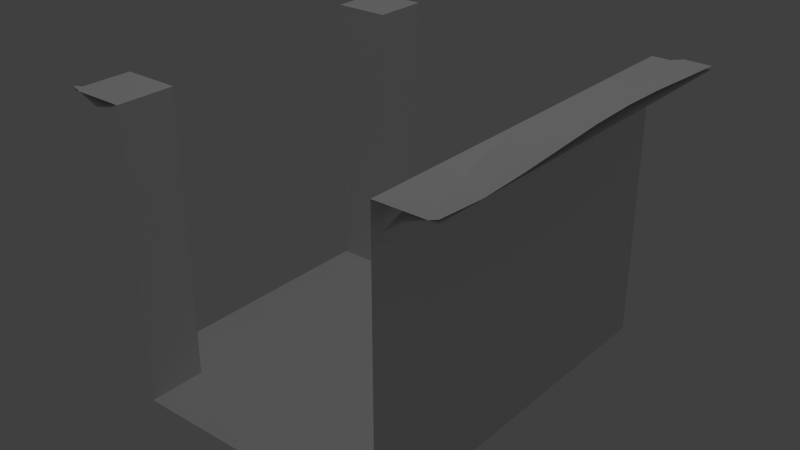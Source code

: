 # Source: part11.blend  (saved by Blender 2.62.0; exported with 4.5.12 LTS)
import bpy
from mathutils import Matrix  # noqa: F401  (used for matrix-valued properties, if any)

bpy.ops.wm.read_factory_settings(use_empty=True)
scene = bpy.context.scene
scene.name = 'Scene'

# ---- collections
col_collection_1 = bpy.data.collections.new('Collection 1'); scene.collection.children.link(col_collection_1)
col_collection_6 = bpy.data.collections.new('Collection 6'); scene.collection.children.link(col_collection_6)

# ---- materials (node trees are filled in below, after node groups)
mat_material_010 = bpy.data.materials.new('Material.010')
mat_material_010.alpha_threshold = 0.0
mat_material_010.use_transparent_shadow = False
mat_material_010.specular_color = (0.5, 0.5, 0.5)
mat_material_010.roughness = 0.5
mat_material_010.line_color = (0.0, 0.0, 0.0, 1.0)
mat_material_013 = bpy.data.materials.new('Material.013')
mat_material_013.alpha_threshold = 0.0
mat_material_013.use_transparent_shadow = False
mat_material_013.specular_color = (0.25, 0.25, 0.25)
mat_material_013.roughness = 0.5
mat_material_013.line_color = (0.0, 0.0, 0.0, 1.0)
mat_material_011 = bpy.data.materials.new('Material.011')
mat_material_011.alpha_threshold = 0.0
mat_material_011.use_transparent_shadow = False
mat_material_011.specular_color = (0.25, 0.25, 0.25)
mat_material_011.roughness = 0.5
mat_material_011.line_color = (0.0, 0.0, 0.0, 1.0)
mat_material_012 = bpy.data.materials.new('Material.012')
mat_material_012.alpha_threshold = 0.0
mat_material_012.use_transparent_shadow = False
mat_material_012.specular_color = (0.25, 0.25, 0.25)
mat_material_012.roughness = 0.5
mat_material_012.line_color = (0.0, 0.0, 0.0, 1.0)
mat_material = bpy.data.materials.new('Material')
mat_material.alpha_threshold = 0.0
mat_material.use_transparent_shadow = False
mat_material.roughness = 0.5
mat_material.line_color = (0.0, 0.0, 0.0, 1.0)
mat_material_001 = bpy.data.materials.new('Material.001')
mat_material_001.alpha_threshold = 0.0
mat_material_001.use_transparent_shadow = False
mat_material_001.specular_color = (0.5, 0.5, 0.5)
mat_material_001.roughness = 0.5
mat_material_001.line_color = (0.0, 0.0, 0.0, 1.0)
mat_material_002 = bpy.data.materials.new('Material.002')
mat_material_002.alpha_threshold = 0.0
mat_material_002.use_transparent_shadow = False
mat_material_002.specular_color = (0.5, 0.5, 0.5)
mat_material_002.roughness = 0.5
mat_material_002.line_color = (0.0, 0.0, 0.0, 1.0)
mat_material_003 = bpy.data.materials.new('Material.003')
mat_material_003.alpha_threshold = 0.0
mat_material_003.use_transparent_shadow = False
mat_material_003.specular_color = (0.5, 0.5, 0.5)
mat_material_003.roughness = 0.5
mat_material_003.line_color = (0.0, 0.0, 0.0, 1.0)
mat_material_004 = bpy.data.materials.new('Material.004')
mat_material_004.alpha_threshold = 0.0
mat_material_004.use_transparent_shadow = False
mat_material_004.specular_color = (0.5, 0.5, 0.5)
mat_material_004.roughness = 0.5
mat_material_004.line_color = (0.0, 0.0, 0.0, 1.0)
mat_material_005 = bpy.data.materials.new('Material.005')
mat_material_005.alpha_threshold = 0.0
mat_material_005.use_transparent_shadow = False
mat_material_005.specular_color = (0.5, 0.5, 0.5)
mat_material_005.roughness = 0.5
mat_material_005.line_color = (0.0, 0.0, 0.0, 1.0)
mat_material_006 = bpy.data.materials.new('Material.006')
mat_material_006.alpha_threshold = 0.0
mat_material_006.use_transparent_shadow = False
mat_material_006.specular_color = (0.5, 0.5, 0.5)
mat_material_006.roughness = 0.5
mat_material_006.line_color = (0.0, 0.0, 0.0, 1.0)
mat_material_008 = bpy.data.materials.new('Material.008')
mat_material_008.alpha_threshold = 0.0
mat_material_008.use_transparent_shadow = False
mat_material_008.specular_color = (0.125, 0.125, 0.125)
mat_material_008.roughness = 0.5
mat_material_008.line_color = (0.0, 0.0, 0.0, 1.0)
mat_material_007 = bpy.data.materials.new('Material.007')
mat_material_007.alpha_threshold = 0.0
mat_material_007.use_transparent_shadow = False
mat_material_007.specular_color = (0.25, 0.25, 0.25)
mat_material_007.roughness = 0.5
mat_material_007.line_color = (0.0, 0.0, 0.0, 1.0)
mat_material_009 = bpy.data.materials.new('Material.009')
mat_material_009.alpha_threshold = 0.0
mat_material_009.use_transparent_shadow = False
mat_material_009.specular_color = (0.25, 0.25, 0.25)
mat_material_009.roughness = 0.5
mat_material_009.line_color = (0.0, 0.0, 0.0, 1.0)

# ---- material node trees

# ---- world
world_world = bpy.data.worlds.new('World'); scene.world = world_world
world_world.color = (0.05088, 0.05088, 0.05088)
world_world.use_sun_shadow = False
world_world.sun_shadow_jitter_overblur = 0.0
world_world.cycles.sampling_method = 'MANUAL'
world_world.cycles.sample_map_resolution = 256

# ---- cameras
cam_camera_001 = bpy.data.cameras.new('Camera.001')
cam_camera_001.clip_end = 100.0
cam_camera_001.lens = 35.0
cam_camera_001.sensor_width = 32.0
cam_camera_001.sensor_height = 18.0
cam_camera_001.dof.focus_distance = 0.0
cam_camera_001.dof.aperture_fstop = 128.0

# ---- lights
light_lamp_001 = bpy.data.lights.new('Lamp.001', 'POINT')
light_lamp_001.transmission_factor = 0.0
light_lamp_001.cutoff_distance = 30.0
light_lamp_001.energy = 100.0
light_lamp_001.shadow_buffer_clip_start = 1.001
light_lamp_001.shadow_soft_size = 1.0
light_lamp_001.shadow_maximum_resolution = 0.006
light_lamp_001.use_absolute_resolution = True
light_lamp_001.cycles.use_multiple_importance_sampling = False

# ---- meshes
me_cube_000 = bpy.data.meshes.new('Cube.000')
me_cube_000.from_pydata([(0.85, 1.0, 1.457), (0.75, 1.0, 1.478), (0.7, 0.7, -2.98e-08), (0.7, 1.0, -2.98e-08), (1.0, 0.7, -2.98e-08), (1.0, 1.0, 1.5), (1.0, 0.7, 1.5), (0.7, 1.0, 1.5), (0.7, 0.7, 1.5), (0.7319, 0.7448, 1.494), (1.0, 1.0, 1.517), (0.8273, 0.832, 1.486), (1.0, 0.85, 1.457), (1.0, 0.75, 1.376), (-0.7, 1.0, 1.5), (-0.7, 1.0, 0.0), (-1.0, 1.0, 1.5), (-1.0, 0.85, 1.457), (-1.0, -1.0, 1.517), (-1.0, 0.75, 1.478), (-1.0, 0.7, 1.5), (-1.0, -0.7, 0.0), (-1.0, 0.7, 0.0), (1.0, -1.0, 1.517), (0.0, -1.0, 1.546), (-0.5, -1.0, 1.512), (0.5, -1.0, 1.545), (-0.25, -1.0, 1.529), (0.25, -1.0, 1.552), (1.0, -0.8625, 1.518), (0.75, -1.0, 1.53), (-0.75, -1.0, 1.502), (-1.0, -0.85, 1.461), (-0.7, 0.7, -2.98e-08), (-1.0, -0.7, 1.5), (1.0, -0.7, 2.086e-08), (1.0, -0.7, 1.5), (1.0, -1.0, 1.5), (-1.0, -1.0, 1.5), (-0.7415, -0.8721, 1.5), (0.7368, -0.8601, 1.509), (0.25, -0.8585, 1.529), (-0.25, -0.8585, 1.552), (0.5, -0.8585, 1.512), (-0.5, -0.8585, 1.545), (-7.505e-08, -0.8585, 1.546), (-6.461e-08, -0.739, 1.471), (-0.5, -0.739, 1.465), (0.5, -0.739, 1.464), (-0.25, -0.739, 1.502), (0.25, -0.739, 1.459), (0.75, -0.739, 1.494), (-0.7159, -0.75, 1.491), (-1.0, -0.75, 1.385), (-0.7, 0.7, 1.5), (-0.7448, 0.7319, 1.494), (-1.0, 1.0, 1.517), (-0.832, 0.8273, 1.486), (-0.85, 1.0, 1.457), (-0.75, 1.0, 1.376), (1.0, -0.7488, 1.489)], [], [(4, 6, 8, 2), (2, 8, 7, 3), (5, 7, 8, 6), (0, 1, 9, 11), (10, 0, 11), (9, 13, 12, 11), (10, 11, 12), (39, 32, 18, 31), (33, 21, 35, 2), (31, 25, 44, 39), (26, 30, 40, 43), (28, 26, 43, 41), (25, 27, 42, 44), (24, 28, 41, 45), (27, 24, 45, 42), (42, 45, 46, 49), (45, 41, 50, 46), (44, 42, 49, 47), (41, 43, 48, 50), (43, 40, 51, 48), (39, 44, 47, 52), (21, 34, 36, 35), (34, 38, 37, 36), (23, 29, 40, 30), (32, 39, 52, 53), (15, 14, 54, 33), (33, 54, 20, 22), (16, 20, 54, 14), (33, 22, 21), (17, 19, 55, 57), (56, 17, 57), (55, 59, 58, 57), (56, 57, 58), (29, 60, 51, 40), (2, 3, 15, 33), (2, 35, 4)])
me_cube_000.polygons.foreach_set('use_smooth', [0, 0, 0, 1, 1, 1, 1, 1, 0, 1, 1, 1, 1, 1, 1, 1, 1, 1, 1, 1, 1, 0, 0, 1, 1, 0, 0, 0, 0, 1, 1, 1, 1, 1, 0, 0])
me_cube_000.polygons.foreach_set('material_index', [4, 4, 4, 11, 4, 4, 4, 4, 4, 7, 7, 7, 7, 7, 7, 7, 7, 7, 7, 7, 7, 4, 4, 8, 8, 4, 4, 4, 4, 11, 4, 4, 4, 0, 4, 4])
_uv = me_cube_000.uv_layers.new(name='UVTex')
_uv.uv.foreach_set('vector', [0.994, 0.09131, 0.994, 0.8061, 0.9464, 0.8061, 0.9464, 0.09131, 0.6906, 0.0876, 0.6906, 0.806, 0.7385, 0.806, 0.7385, 0.0876, 0.3296, 0.9858, 0.2807, 0.9858, 0.2807, 0.8392, 0.3296, 0.8392, 0.6366, 0.981, 0.6205, 0.981, 0.6175, 0.8572, 0.633, 0.8995, 0.6609, 0.981, 0.6366, 0.981, 0.633, 0.8995, 0.6175, 0.8572, 0.6609, 0.8597, 0.6609, 0.9082, 0.633, 0.8995, 0.6609, 0.981, 0.633, 0.8995, 0.6609, 0.9082, 0.3793, 0.07294, 0.3375, 0.08365, 0.3375, 0.01089, 0.3779, 0.01089, 0.05261, 0.8392, 0.003728, 0.1548, 0.3296, 0.1548, 0.2807, 0.8392, 0.3779, 0.01089, 0.4184, 0.01089, 0.4184, 0.07954, 0.3793, 0.07294, 0.5801, 0.01089, 0.6205, 0.01089, 0.6183, 0.07876, 0.5801, 0.07954, 0.5396, 0.01089, 0.5801, 0.01089, 0.5801, 0.07954, 0.5396, 0.07954, 0.4184, 0.01089, 0.4588, 0.01089, 0.4588, 0.07954, 0.4184, 0.07954, 0.4992, 0.01089, 0.5396, 0.01089, 0.5396, 0.07954, 0.4992, 0.07954, 0.4588, 0.01089, 0.4992, 0.01089, 0.4992, 0.07954, 0.4588, 0.07954, 0.4588, 0.07954, 0.4992, 0.07954, 0.4992, 0.1375, 0.4588, 0.1375, 0.4992, 0.07954, 0.5396, 0.07954, 0.5396, 0.1375, 0.4992, 0.1375, 0.4184, 0.07954, 0.4588, 0.07954, 0.4588, 0.1375, 0.4184, 0.1375, 0.5396, 0.07954, 0.5801, 0.07954, 0.5801, 0.1375, 0.5396, 0.1375, 0.5801, 0.07954, 0.6183, 0.07876, 0.6205, 0.1375, 0.5801, 0.1375, 0.3793, 0.07294, 0.4184, 0.07954, 0.4184, 0.1375, 0.3835, 0.1322, 0.6763, 0.09131, 0.6763, 0.8061, 0.994, 0.8061, 0.994, 0.09131, 0.003728, 0.1548, 0.003728, 0.00821, 0.3296, 0.00821, 0.3296, 0.1548, 0.6609, 0.01089, 0.6609, 0.07756, 0.6183, 0.07876, 0.6205, 0.01089, 0.3375, 0.08365, 0.3793, 0.07294, 0.3835, 0.1322, 0.3375, 0.1322, 0.7385, 0.0876, 0.7385, 0.806, 0.6906, 0.806, 0.6906, 0.0876, 0.724, 0.09131, 0.724, 0.8061, 0.6763, 0.8061, 0.6763, 0.09131, 0.003728, 0.9858, 0.003728, 0.8392, 0.05261, 0.8392, 0.05261, 0.9858, 0.05261, 0.8392, 0.003728, 0.8392, 0.003728, 0.1548, 0.3375, 0.9082, 0.3375, 0.8597, 0.3788, 0.851, 0.3647, 0.8973, 0.3375, 0.981, 0.3375, 0.9082, 0.3647, 0.8973, 0.3788, 0.851, 0.3779, 0.981, 0.3618, 0.981, 0.3647, 0.8973, 0.3375, 0.981, 0.3647, 0.8973, 0.3618, 0.981, 0.6609, 0.07756, 0.6609, 0.1328, 0.6205, 0.1375, 0.6183, 0.07876, 0.2807, 0.8392, 0.2807, 0.9858, 0.05261, 0.9858, 0.05261, 0.8392, 0.2807, 0.8392, 0.3296, 0.1548, 0.3296, 0.8392])
me_cube_000.materials.append(mat_material_010)
me_cube_000.materials.append(mat_material_013)
me_cube_000.materials.append(mat_material_011)
me_cube_000.materials.append(mat_material_012)
me_cube_000.materials.append(mat_material)
me_cube_000.materials.append(mat_material_001)
me_cube_000.materials.append(mat_material_002)
me_cube_000.materials.append(mat_material_003)
me_cube_000.materials.append(mat_material_004)
me_cube_000.materials.append(mat_material_005)
me_cube_000.materials.append(mat_material_006)
me_cube_000.materials.append(mat_material_008)
me_cube_000.materials.append(mat_material_007)
me_cube_000.materials.append(mat_material_009)
me_cube_000.use_remesh_preserve_volume = False
me_cube_000.use_remesh_preserve_attributes = False
me_cube_000.use_mirror_vertex_groups = False
me_cube_000.update()

# ---- objects
ob_cube_000_001 = bpy.data.objects.new('Cube_000.001', me_cube_000)
ob_camera_001 = bpy.data.objects.new('Camera.001', cam_camera_001)
ob_lamp_001 = bpy.data.objects.new('Lamp.001', light_lamp_001)

# ---- transforms, parenting, visibility, modifiers, constraints
ob_cube_000_001.location = (0.0, 0.0, 0.0)
ob_cube_000_001.rotation_euler = (0.0, 0.0, -4.712)
ob_cube_000_001.lineart.crease_threshold = 0.0
ob_camera_001.location = (7.481, -6.508, 5.344)
ob_camera_001.rotation_euler = (1.109, 0.01082, 0.8149)
ob_camera_001.scale = (1.0, 1.0, 1.0)
ob_camera_001.lineart.crease_threshold = 0.0
ob_lamp_001.location = (0.05569, 0.0001659, 6.576)
ob_lamp_001.rotation_euler = (0.6503, 0.05522, 1.866)
ob_lamp_001.scale = (1.0, 1.0, 1.0)
ob_lamp_001.lineart.crease_threshold = 0.0

# ---- collection membership
col_collection_1.objects.link(ob_cube_000_001)
col_collection_1.objects.link(ob_camera_001)
col_collection_1.objects.link(ob_lamp_001)
col_collection_6.objects.link(ob_cube_000_001)
col_collection_6.objects.link(ob_camera_001)
col_collection_6.objects.link(ob_lamp_001)

# ---- scene / render settings (as saved in the file)
scene.frame_start = 1; scene.frame_end = 250; scene.frame_set(1)
scene.render.engine = 'BLENDER_EEVEE_NEXT'
scene.render.image_settings.color_mode = 'RGB'
scene.render.image_settings.compression = 90
scene.render.resolution_percentage = 50
scene.render.dither_intensity = 0.0
scene.render.bake_margin = 2
scene.render.bake_bias = 0.0
scene.cycles.use_denoising = False
scene.cycles.samples = 10
scene.cycles.sampling_pattern = 'TABULATED_SOBOL'
scene.cycles.light_sampling_threshold = 0.0
scene.cycles.use_adaptive_sampling = False
scene.cycles.use_light_tree = False
scene.cycles.blur_glossy = 0.0
scene.cycles.volume_bounces = 1
scene.cycles.pixel_filter_type = 'GAUSSIAN'
scene.cycles.sample_clamp_indirect = 0.0
scene.view_settings.view_transform = 'Standard'
bpy.context.view_layer.update()

# ---- added for rendering (the .blend has no active camera): camera
cam_auto = bpy.data.cameras.new('AutoCamera')
cam_auto.lens = 50.0
cam_auto.sensor_width = 36.0
cam_auto.clip_end = 1000.0
ob_auto_camera = bpy.data.objects.new('AutoCamera', cam_auto)
scene.collection.objects.link(ob_auto_camera)
ob_auto_camera.location = (2.9851, -3.58212, 3.16418)
ob_auto_camera.rotation_euler = (1.09748, -7.21219e-08, 0.694738)
scene.camera = ob_auto_camera
bpy.context.view_layer.update()
